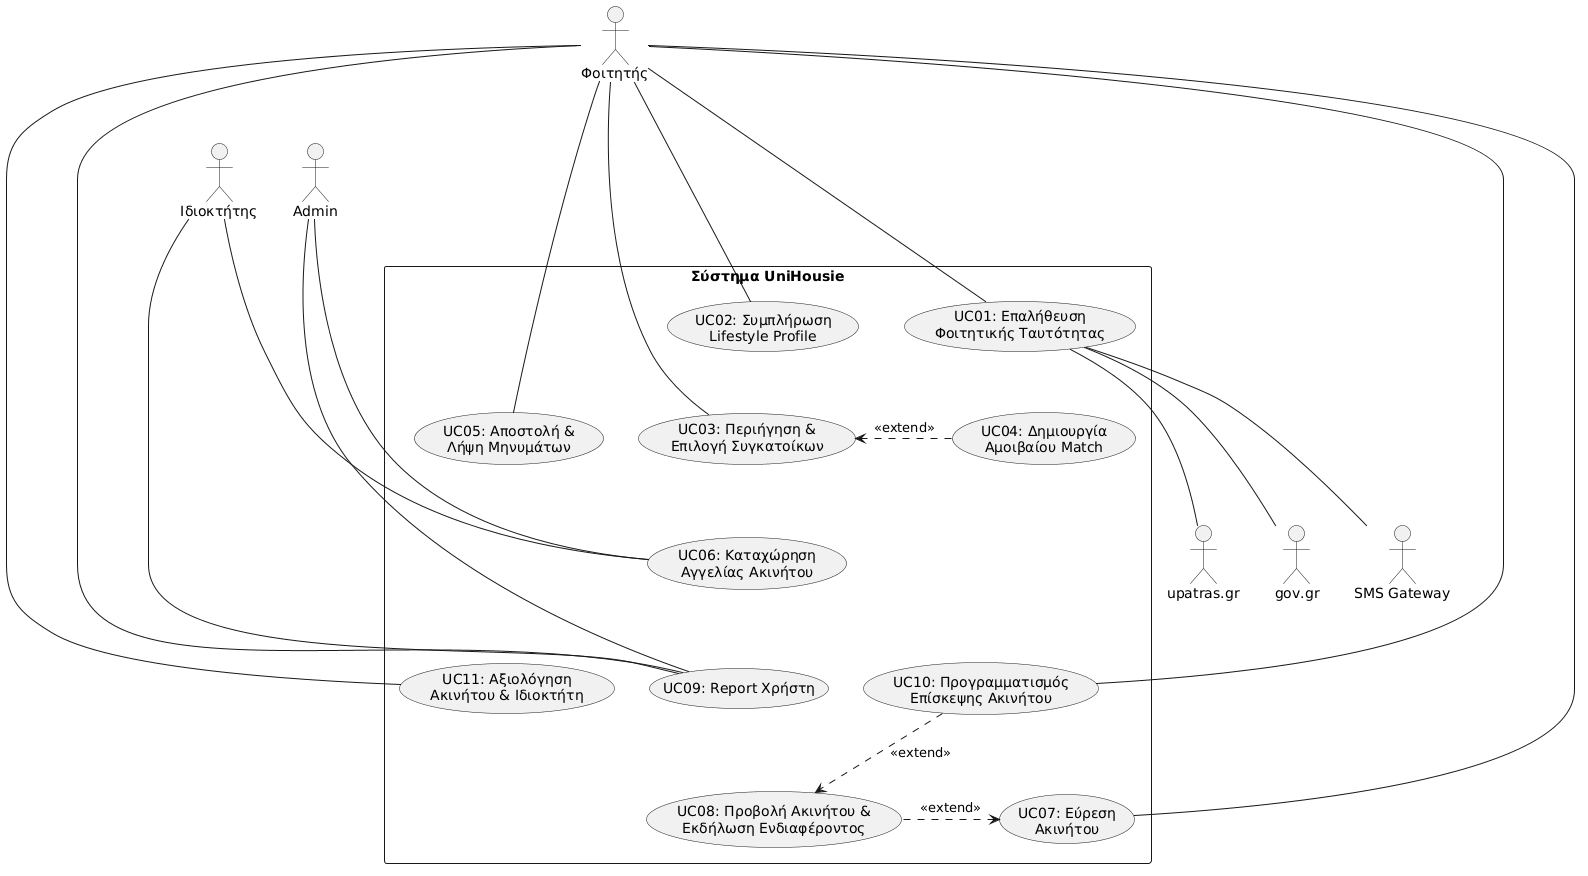

The diagram above was rendered by PlantUML. Its source (embedded in the PNG):
@startuml
skinparam shadowing false
skinparam actorStyle stickman
' ===== Κεντρικοί Actors στην Κορυφή (Οριζόντια Στοίχιση) =====
actor "Φοιτητής" as Student
actor "Ιδιοκτήτης" as Landlord
actor "Admin" as Admin
Student -[hidden]right- Landlord
Landlord -[hidden]right- Admin
rectangle "Σύστημα UniHousie" {

  ' --- Επίπεδο 1: Ταυτοποίηση & Προφίλ ---
  usecase "UC01: Επαλήθευση\nΦοιτητικής Ταυτότητας" as UC01
  usecase "UC02: Συμπλήρωση\nLifestyle Profile" as UC02

  UC01 -[hidden]right- UC02

  ' --- Επίπεδο 2: Συγκάτοικοι & Μηνύματα ---
  usecase "UC03: Περιήγηση &\nΕπιλογή Συγκατοίκων" as UC03
  usecase "UC04: Δημιουργία\nΑμοιβαίου Match" as UC04
  usecase "UC05: Αποστολή &\nΛήψη Μηνυμάτων" as UC05

  UC02 -[hidden]down- UC03
  UC03 -[hidden]right- UC04
  UC04 -[hidden]right- UC05

  ' --- Επίπεδο 3: Αγγελίες & Αναζήτηση Ακινήτων ---
  usecase "UC06: Καταχώρηση\nΑγγελίας Ακινήτου" as UC06
  usecase "UC07: Εύρεση\nΑκινήτου" as UC07
  usecase "UC08: Προβολή Ακινήτου &\nΕκδήλωση Ενδιαφέροντος" as UC08

  UC03 -[hidden]down- UC06
  UC06 -[hidden]right- UC07
  UC07 -[hidden]right- UC08
  ' --- Επίπεδο 4: Επισκέψεις, Αξιολογήσεις & Ασφάλεια ---
  usecase "UC10: Προγραμματισμός\nΕπίσκεψης Ακινήτου" as UC10
  usecase "UC11: Αξιολόγηση\nΑκινήτου & Ιδιοκτήτη" as UC11
  usecase "UC09: Report Χρήστη" as UC09

  UC06 -[hidden]down- UC10
  UC10 -[hidden]right- UC11
  UC11 -[hidden]right- UC09
}
' ===== Εξωτερικά Συστήματα (Στα δεξιά του UC01) =====
actor "gov.gr" as Gov
actor "SMS Gateway" as Sms
actor "upatras.gr" as Upatras
' ===== Φοιτητής - Απλές Ίσιες Γραμμές Χωρίς Βέλη (Professor Style) =====
Student --- UC01
Student --- UC02
Student ---- UC03
Student ---- UC05
Student ---- UC07
Student ---- UC11
Student ----- UC10
Student ----- UC09
' ===== Ιδιοκτήτης - Απλές Ίσιες Γραμμές =====
Landlord --- UC06
Landlord ----- UC09
' ===== Admin - Απλές Ίσιες Γραμμές =====
Admin --- UC06
Admin ----- UC09
' ===== Διασύνδεση Εξωτερικών Συστημάτων (Απλές Γραμμές) =====
UC01 --- Gov
UC01 --- Sms
UC01 --- Upatras
' ===== Σχέσεις Επέκτασης (Διατηρούνται ως Διακεκομμένα Βέλη) =====
UC04 -left..> UC03 : <<extend>>
UC08 -left..> UC07 : <<extend>>
UC10 ..> UC08 : <<extend>>
@enduml